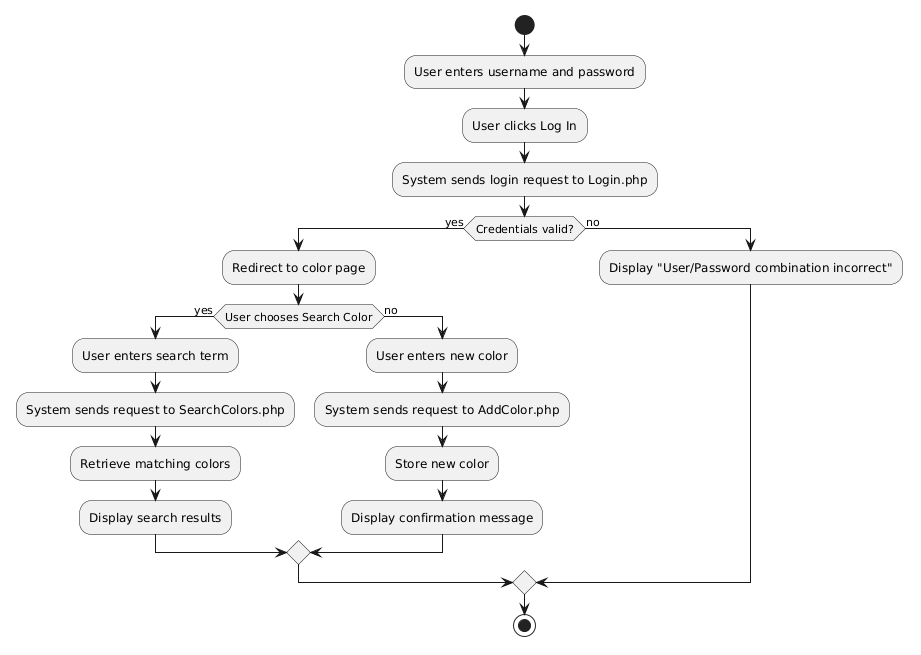

The diagram above was rendered by PlantUML. Its source (embedded in the PNG):
@startuml
start

:User enters username and password;
:User clicks Log In;
:System sends login request to Login.php;

if (Credentials valid?) then (yes)
  :Redirect to color page;

  if (User chooses Search Color) then (yes)
    :User enters search term;
    :System sends request to SearchColors.php;
    :Retrieve matching colors;
    :Display search results;
  else (no)
    :User enters new color;
    :System sends request to AddColor.php;
    :Store new color;
    :Display confirmation message;
  endif

else (no)
  :Display "User/Password combination incorrect";
endif

stop
@enduml